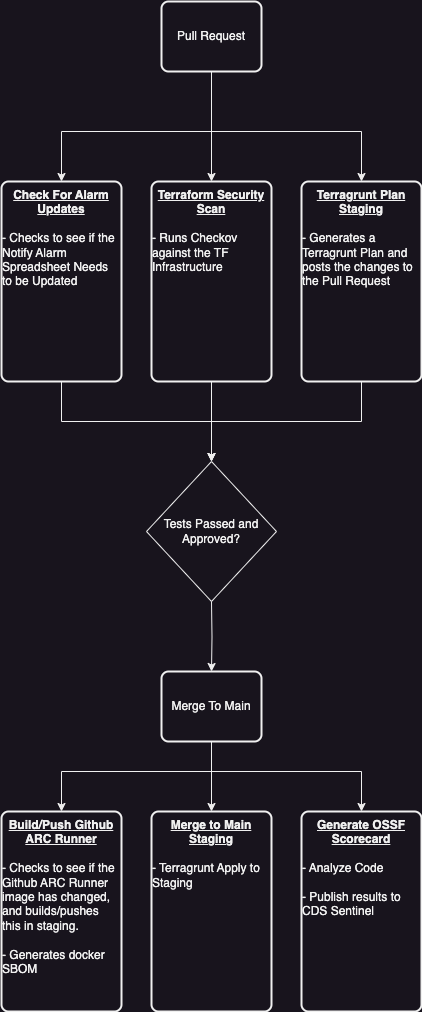

The diagram above was exported from draw.io. Its source (the exported page's mxGraphModel, read from the mxfile embedded in the PNG):
<mxGraphModel dx="2074" dy="1559" grid="1" gridSize="10" guides="1" tooltips="1" connect="1" arrows="1" fold="1" page="0" pageScale="1" pageWidth="850" pageHeight="1100" math="0" shadow="0">
  <root>
    <mxCell id="0" />
    <mxCell id="1" parent="0" />
    <mxCell id="_0XaN6IW0FEXzdqQTNcH-103" style="edgeStyle=orthogonalEdgeStyle;rounded=0;orthogonalLoop=1;jettySize=auto;html=1;" edge="1" parent="1" source="_0XaN6IW0FEXzdqQTNcH-1" target="_0XaN6IW0FEXzdqQTNcH-4">
      <mxGeometry relative="1" as="geometry">
        <Array as="points">
          <mxPoint x="340" y="110" />
          <mxPoint x="190" y="110" />
        </Array>
      </mxGeometry>
    </mxCell>
    <mxCell id="_0XaN6IW0FEXzdqQTNcH-104" style="edgeStyle=orthogonalEdgeStyle;rounded=0;orthogonalLoop=1;jettySize=auto;html=1;entryX=0.5;entryY=0;entryDx=0;entryDy=0;" edge="1" parent="1" source="_0XaN6IW0FEXzdqQTNcH-1" target="_0XaN6IW0FEXzdqQTNcH-79">
      <mxGeometry relative="1" as="geometry" />
    </mxCell>
    <mxCell id="_0XaN6IW0FEXzdqQTNcH-105" style="edgeStyle=orthogonalEdgeStyle;rounded=0;orthogonalLoop=1;jettySize=auto;html=1;entryX=0.5;entryY=0;entryDx=0;entryDy=0;" edge="1" parent="1" source="_0XaN6IW0FEXzdqQTNcH-1" target="_0XaN6IW0FEXzdqQTNcH-80">
      <mxGeometry relative="1" as="geometry">
        <Array as="points">
          <mxPoint x="340" y="110" />
          <mxPoint x="490" y="110" />
        </Array>
      </mxGeometry>
    </mxCell>
    <mxCell id="_0XaN6IW0FEXzdqQTNcH-1" value="Pull Request" style="rounded=1;whiteSpace=wrap;html=1;absoluteArcSize=1;arcSize=14;strokeWidth=2;" vertex="1" parent="1">
      <mxGeometry x="290" y="-20" width="100" height="70" as="geometry" />
    </mxCell>
    <mxCell id="_0XaN6IW0FEXzdqQTNcH-106" style="edgeStyle=orthogonalEdgeStyle;rounded=0;orthogonalLoop=1;jettySize=auto;html=1;entryX=0.5;entryY=0;entryDx=0;entryDy=0;" edge="1" parent="1" source="_0XaN6IW0FEXzdqQTNcH-4" target="_0XaN6IW0FEXzdqQTNcH-39">
      <mxGeometry relative="1" as="geometry">
        <Array as="points">
          <mxPoint x="190" y="400" />
          <mxPoint x="340" y="400" />
        </Array>
      </mxGeometry>
    </mxCell>
    <mxCell id="_0XaN6IW0FEXzdqQTNcH-4" value="&lt;div&gt;&lt;b&gt;&lt;u&gt;Check For Alarm Updates&lt;/u&gt;&lt;/b&gt;&lt;/div&gt;&lt;div&gt;&lt;b&gt;&lt;u&gt;&lt;br&gt;&lt;/u&gt;&lt;/b&gt;&lt;/div&gt;&lt;div style=&quot;text-align: left;&quot;&gt;- Checks to see if the Notify Alarm Spreadsheet Needs to be Updated&lt;/div&gt;" style="rounded=1;whiteSpace=wrap;html=1;absoluteArcSize=1;arcSize=14;strokeWidth=2;verticalAlign=top;" vertex="1" parent="1">
      <mxGeometry x="130" y="160" width="120" height="200" as="geometry" />
    </mxCell>
    <mxCell id="_0XaN6IW0FEXzdqQTNcH-22" value="&lt;div&gt;&lt;span style=&quot;text-align: left; background-color: initial;&quot;&gt;&lt;b&gt;&lt;u&gt;Generate OSSF Scorecard&lt;/u&gt;&lt;/b&gt;&lt;/span&gt;&lt;/div&gt;&lt;div&gt;&lt;span style=&quot;background-color: initial; text-align: left;&quot;&gt;&lt;br&gt;&lt;/span&gt;&lt;/div&gt;&lt;div style=&quot;text-align: left;&quot;&gt;&lt;span style=&quot;background-color: initial;&quot;&gt;- Analyze Code&lt;/span&gt;&lt;/div&gt;&lt;div style=&quot;text-align: left;&quot;&gt;&lt;span style=&quot;background-color: initial;&quot;&gt;&lt;br&gt;&lt;/span&gt;&lt;/div&gt;&lt;div style=&quot;text-align: left;&quot;&gt;- Publish results to CDS Sentinel&lt;/div&gt;" style="rounded=1;whiteSpace=wrap;html=1;absoluteArcSize=1;arcSize=14;strokeWidth=2;verticalAlign=top;" vertex="1" parent="1">
      <mxGeometry x="430" y="790" width="120" height="200" as="geometry" />
    </mxCell>
    <mxCell id="_0XaN6IW0FEXzdqQTNcH-23" value="&lt;div&gt;&lt;b&gt;&lt;u&gt;Build/Push Github ARC Runner&lt;/u&gt;&lt;/b&gt;&lt;/div&gt;&lt;div&gt;&lt;br&gt;&lt;/div&gt;&lt;div style=&quot;text-align: left;&quot;&gt;- Checks to see if the Github ARC Runner image has changed, and builds/pushes this in staging.&lt;/div&gt;&lt;div style=&quot;text-align: left;&quot;&gt;&lt;br&gt;&lt;/div&gt;&lt;div style=&quot;text-align: left;&quot;&gt;- Generates docker SBOM&lt;/div&gt;" style="rounded=1;whiteSpace=wrap;html=1;absoluteArcSize=1;arcSize=14;strokeWidth=2;verticalAlign=top;" vertex="1" parent="1">
      <mxGeometry x="130" y="790" width="120" height="200" as="geometry" />
    </mxCell>
    <mxCell id="_0XaN6IW0FEXzdqQTNcH-24" value="&lt;div&gt;&lt;b&gt;&lt;u&gt;Merge to Main Staging&lt;/u&gt;&lt;/b&gt;&lt;/div&gt;&lt;div&gt;&lt;br&gt;&lt;/div&gt;&lt;div style=&quot;text-align: left;&quot;&gt;- Terragrunt Apply to Staging&lt;/div&gt;&lt;div style=&quot;text-align: left;&quot;&gt;&lt;span style=&quot;background-color: initial; color: rgba(0, 0, 0, 0); font-family: monospace; font-size: 0px; text-wrap: nowrap;&quot;&gt;%3CmxGraphModel%3E%3Croot%3E%3CmxCell%20id%3D%220%22%2F%3E%3CmxCell%20id%3D%221%22%20parent%3D%220%22%2F%3E%3CmxCell%20id%3D%222%22%20value%3D%22%26lt%3Bdiv%26gt%3B%26lt%3Bb%26gt%3B%26lt%3Bu%26gt%3BCodeQL%26lt%3B%2Fu%26gt%3B%26lt%3B%2Fb%26gt%3B%26lt%3B%2Fdiv%26gt%3B%26lt%3Bdiv%26gt%3B%26lt%3Bbr%26gt%3B%26lt%3B%2Fdiv%26gt%3B%26lt%3Bdiv%20style%3D%26quot%3Btext-align%3A%20left%3B%26quot%3B%26gt%3B-%20Analyze%20Javascript%26lt%3B%2Fdiv%26gt%3B%26lt%3Bdiv%20style%3D%26quot%3Btext-align%3A%20left%3B%26quot%3B%26gt%3B%26lt%3Bbr%26gt%3B%26lt%3B%2Fdiv%26gt%3B%26lt%3Bdiv%20style%3D%26quot%3Btext-align%3A%20left%3B%26quot%3B%26gt%3B-%20Analyze%20Python%26lt%3B%2Fdiv%26gt%3B%26lt%3Bdiv%20style%3D%26quot%3Btext-align%3A%20left%3B%26quot%3B%26gt%3B%26lt%3Bbr%26gt%3B%26lt%3B%2Fdiv%26gt%3B%22%20style%3D%22rounded%3D1%3BwhiteSpace%3Dwrap%3Bhtml%3D1%3BabsoluteArcSize%3D1%3BarcSize%3D14%3BstrokeWidth%3D2%3BverticalAlign%3Dtop%3B%22%20vertex%3D%221%22%20parent%3D%221%22%3E%3CmxGeometry%20x%3D%22130%22%20y%3D%22710%22%20width%3D%22120%22%20height%3D%22200%22%20as%3D%22geometry%22%2F%3E%3C%2FmxCell%3E%3C%2Froot%3E%3C%2FmxGraphModel%3E&lt;/span&gt;&lt;/div&gt;" style="rounded=1;whiteSpace=wrap;html=1;absoluteArcSize=1;arcSize=14;strokeWidth=2;verticalAlign=top;" vertex="1" parent="1">
      <mxGeometry x="280" y="790" width="120" height="200" as="geometry" />
    </mxCell>
    <mxCell id="_0XaN6IW0FEXzdqQTNcH-39" value="Tests Passed and Approved?" style="shape=rhombus;html=1;dashed=0;whiteSpace=wrap;perimeter=rhombusPerimeter;" vertex="1" parent="1">
      <mxGeometry x="275" y="440" width="130" height="140" as="geometry" />
    </mxCell>
    <mxCell id="_0XaN6IW0FEXzdqQTNcH-109" style="edgeStyle=orthogonalEdgeStyle;rounded=0;orthogonalLoop=1;jettySize=auto;html=1;" edge="1" parent="1" source="_0XaN6IW0FEXzdqQTNcH-41" target="_0XaN6IW0FEXzdqQTNcH-23">
      <mxGeometry relative="1" as="geometry">
        <Array as="points">
          <mxPoint x="340" y="750" />
          <mxPoint x="190" y="750" />
        </Array>
      </mxGeometry>
    </mxCell>
    <mxCell id="_0XaN6IW0FEXzdqQTNcH-110" style="edgeStyle=orthogonalEdgeStyle;rounded=0;orthogonalLoop=1;jettySize=auto;html=1;entryX=0.5;entryY=0;entryDx=0;entryDy=0;" edge="1" parent="1" source="_0XaN6IW0FEXzdqQTNcH-41" target="_0XaN6IW0FEXzdqQTNcH-24">
      <mxGeometry relative="1" as="geometry" />
    </mxCell>
    <mxCell id="_0XaN6IW0FEXzdqQTNcH-111" style="edgeStyle=orthogonalEdgeStyle;rounded=0;orthogonalLoop=1;jettySize=auto;html=1;entryX=0.5;entryY=0;entryDx=0;entryDy=0;" edge="1" parent="1" source="_0XaN6IW0FEXzdqQTNcH-41" target="_0XaN6IW0FEXzdqQTNcH-22">
      <mxGeometry relative="1" as="geometry">
        <Array as="points">
          <mxPoint x="340" y="750" />
          <mxPoint x="490" y="750" />
        </Array>
      </mxGeometry>
    </mxCell>
    <mxCell id="_0XaN6IW0FEXzdqQTNcH-41" value="Merge To Main" style="rounded=1;whiteSpace=wrap;html=1;absoluteArcSize=1;arcSize=14;strokeWidth=2;" vertex="1" parent="1">
      <mxGeometry x="290" y="650" width="100" height="70" as="geometry" />
    </mxCell>
    <mxCell id="_0XaN6IW0FEXzdqQTNcH-107" style="edgeStyle=orthogonalEdgeStyle;rounded=0;orthogonalLoop=1;jettySize=auto;html=1;entryX=0.5;entryY=0;entryDx=0;entryDy=0;" edge="1" parent="1" source="_0XaN6IW0FEXzdqQTNcH-79" target="_0XaN6IW0FEXzdqQTNcH-39">
      <mxGeometry relative="1" as="geometry" />
    </mxCell>
    <mxCell id="_0XaN6IW0FEXzdqQTNcH-79" value="&lt;div&gt;&lt;b&gt;&lt;u&gt;Terraform Security Scan&lt;/u&gt;&lt;/b&gt;&lt;/div&gt;&lt;div&gt;&lt;b&gt;&lt;u&gt;&lt;br&gt;&lt;/u&gt;&lt;/b&gt;&lt;/div&gt;&lt;div style=&quot;text-align: left;&quot;&gt;- Runs Checkov against the TF Infrastructure&lt;/div&gt;" style="rounded=1;whiteSpace=wrap;html=1;absoluteArcSize=1;arcSize=14;strokeWidth=2;verticalAlign=top;" vertex="1" parent="1">
      <mxGeometry x="280" y="160" width="120" height="200" as="geometry" />
    </mxCell>
    <mxCell id="_0XaN6IW0FEXzdqQTNcH-108" style="edgeStyle=orthogonalEdgeStyle;rounded=0;orthogonalLoop=1;jettySize=auto;html=1;entryX=0.5;entryY=0;entryDx=0;entryDy=0;" edge="1" parent="1" source="_0XaN6IW0FEXzdqQTNcH-80" target="_0XaN6IW0FEXzdqQTNcH-39">
      <mxGeometry relative="1" as="geometry">
        <Array as="points">
          <mxPoint x="490" y="400" />
          <mxPoint x="340" y="400" />
        </Array>
      </mxGeometry>
    </mxCell>
    <mxCell id="_0XaN6IW0FEXzdqQTNcH-80" value="&lt;div&gt;&lt;b&gt;&lt;u&gt;Terragrunt Plan Staging&lt;/u&gt;&lt;/b&gt;&lt;/div&gt;&lt;div&gt;&lt;b&gt;&lt;u&gt;&lt;br&gt;&lt;/u&gt;&lt;/b&gt;&lt;/div&gt;&lt;div style=&quot;text-align: left;&quot;&gt;- Generates a Terragrunt Plan and posts the changes to the Pull Request&lt;/div&gt;" style="rounded=1;whiteSpace=wrap;html=1;absoluteArcSize=1;arcSize=14;strokeWidth=2;verticalAlign=top;" vertex="1" parent="1">
      <mxGeometry x="430" y="160" width="120" height="200" as="geometry" />
    </mxCell>
    <mxCell id="_0XaN6IW0FEXzdqQTNcH-88" style="edgeStyle=orthogonalEdgeStyle;rounded=0;orthogonalLoop=1;jettySize=auto;html=1;entryX=0.5;entryY=0;entryDx=0;entryDy=0;" edge="1" parent="1" target="_0XaN6IW0FEXzdqQTNcH-41">
      <mxGeometry relative="1" as="geometry">
        <mxPoint x="340" y="580" as="sourcePoint" />
      </mxGeometry>
    </mxCell>
  </root>
</mxGraphModel>